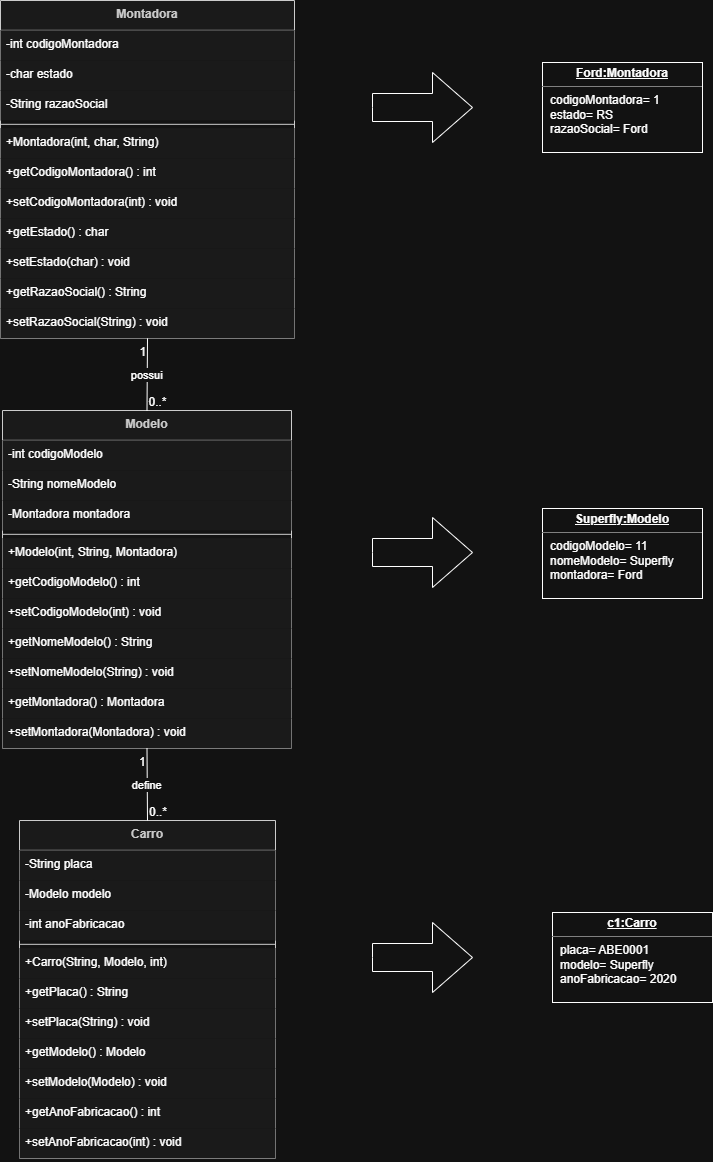

The diagram above was exported from draw.io. Its source (the exported page's mxGraphModel, read from the mxfile embedded in the PNG):
<mxGraphModel dx="1945" dy="862" grid="1" gridSize="10" guides="1" tooltips="1" connect="1" arrows="1" fold="1" page="1" pageScale="1" pageWidth="827" pageHeight="1169" math="0" shadow="0">
  <root>
    <mxCell id="0" />
    <mxCell id="1" parent="0" />
    <mxCell id="2" parent="1" style="swimlane;fontStyle=1;align=center;verticalAlign=top;childLayout=stackLayout;horizontal=1;startSize=29.818181818181817;horizontalStack=0;resizeParent=1;resizeParentMax=0;resizeLast=0;collapsible=0;marginBottom=0;fillColor=light-dark(#EEEEEE,#1A1A1A);strokeColor=light-dark(#999999,#cccccc);fontColor=light-dark(#333333,#cccccc);" value="Montadora" vertex="1">
      <mxGeometry height="337.8181818181818" width="294" x="8" y="8" as="geometry" />
    </mxCell>
    <mxCell id="3" parent="2" style="text;strokeColor=none;fillColor=light-dark(#EEEEEE,#1A1A1A);align=left;verticalAlign=top;spacingLeft=4;spacingRight=4;overflow=hidden;rotatable=0;points=[[0,0.5],[1,0.5]];portConstraint=eastwest;" value="-int codigoMontadora" vertex="1">
      <mxGeometry height="30" width="294" y="29.818181818181817" as="geometry" />
    </mxCell>
    <mxCell id="4" parent="2" style="text;strokeColor=none;fillColor=light-dark(#EEEEEE,#1A1A1A);align=left;verticalAlign=top;spacingLeft=4;spacingRight=4;overflow=hidden;rotatable=0;points=[[0,0.5],[1,0.5]];portConstraint=eastwest;" value="-char estado" vertex="1">
      <mxGeometry height="30" width="294" y="59.81818181818181" as="geometry" />
    </mxCell>
    <mxCell id="5" parent="2" style="text;strokeColor=none;fillColor=light-dark(#EEEEEE,#1A1A1A);align=left;verticalAlign=top;spacingLeft=4;spacingRight=4;overflow=hidden;rotatable=0;points=[[0,0.5],[1,0.5]];portConstraint=eastwest;" value="-String razaoSocial" vertex="1">
      <mxGeometry height="30" width="294" y="89.81818181818181" as="geometry" />
    </mxCell>
    <mxCell id="6" parent="2" style="line;strokeWidth=1;fillColor=light-dark(#EEEEEE,#1A1A1A);align=left;verticalAlign=middle;spacingTop=-1;spacingLeft=3;spacingRight=3;rotatable=0;labelPosition=right;points=[];portConstraint=eastwest;strokeColor=inherit;" vertex="1">
      <mxGeometry height="8" width="294" y="119.81818181818181" as="geometry" />
    </mxCell>
    <mxCell id="7" parent="2" style="text;strokeColor=none;fillColor=light-dark(#EEEEEE,#1A1A1A);align=left;verticalAlign=top;spacingLeft=4;spacingRight=4;overflow=hidden;rotatable=0;points=[[0,0.5],[1,0.5]];portConstraint=eastwest;" value="+Montadora(int, char, String)" vertex="1">
      <mxGeometry height="30" width="294" y="127.81818181818181" as="geometry" />
    </mxCell>
    <mxCell id="8" parent="2" style="text;strokeColor=none;fillColor=light-dark(#EEEEEE,#1A1A1A);align=left;verticalAlign=top;spacingLeft=4;spacingRight=4;overflow=hidden;rotatable=0;points=[[0,0.5],[1,0.5]];portConstraint=eastwest;" value="+getCodigoMontadora() : int" vertex="1">
      <mxGeometry height="30" width="294" y="157.8181818181818" as="geometry" />
    </mxCell>
    <mxCell id="9" parent="2" style="text;strokeColor=none;fillColor=light-dark(#EEEEEE,#1A1A1A);align=left;verticalAlign=top;spacingLeft=4;spacingRight=4;overflow=hidden;rotatable=0;points=[[0,0.5],[1,0.5]];portConstraint=eastwest;" value="+setCodigoMontadora(int) : void" vertex="1">
      <mxGeometry height="30" width="294" y="187.8181818181818" as="geometry" />
    </mxCell>
    <mxCell id="10" parent="2" style="text;strokeColor=none;fillColor=light-dark(#EEEEEE,#1A1A1A);align=left;verticalAlign=top;spacingLeft=4;spacingRight=4;overflow=hidden;rotatable=0;points=[[0,0.5],[1,0.5]];portConstraint=eastwest;" value="+getEstado() : char" vertex="1">
      <mxGeometry height="30" width="294" y="217.8181818181818" as="geometry" />
    </mxCell>
    <mxCell id="11" parent="2" style="text;strokeColor=none;fillColor=light-dark(#EEEEEE,#1A1A1A);align=left;verticalAlign=top;spacingLeft=4;spacingRight=4;overflow=hidden;rotatable=0;points=[[0,0.5],[1,0.5]];portConstraint=eastwest;" value="+setEstado(char) : void" vertex="1">
      <mxGeometry height="30" width="294" y="247.8181818181818" as="geometry" />
    </mxCell>
    <mxCell id="12" parent="2" style="text;strokeColor=none;fillColor=light-dark(#EEEEEE,#1A1A1A);align=left;verticalAlign=top;spacingLeft=4;spacingRight=4;overflow=hidden;rotatable=0;points=[[0,0.5],[1,0.5]];portConstraint=eastwest;" value="+getRazaoSocial() : String" vertex="1">
      <mxGeometry height="30" width="294" y="277.8181818181818" as="geometry" />
    </mxCell>
    <mxCell id="13" parent="2" style="text;strokeColor=none;fillColor=light-dark(#EEEEEE,#1A1A1A);align=left;verticalAlign=top;spacingLeft=4;spacingRight=4;overflow=hidden;rotatable=0;points=[[0,0.5],[1,0.5]];portConstraint=eastwest;" value="+setRazaoSocial(String) : void" vertex="1">
      <mxGeometry height="30" width="294" y="307.8181818181818" as="geometry" />
    </mxCell>
    <mxCell id="14" parent="1" style="swimlane;fontStyle=1;align=center;verticalAlign=top;childLayout=stackLayout;horizontal=1;startSize=29.818181818181817;horizontalStack=0;resizeParent=1;resizeParentMax=0;resizeLast=0;collapsible=0;marginBottom=0;fillColor=light-dark(#EEEEEE,#1A1A1A);strokeColor=light-dark(#999999,#cccccc);fontColor=light-dark(#333333,#cccccc);" value="Modelo" vertex="1">
      <mxGeometry height="337.8181818181818" width="289" x="10" y="418" as="geometry" />
    </mxCell>
    <mxCell id="15" parent="14" style="text;strokeColor=none;fillColor=light-dark(#EEEEEE,#1A1A1A);align=left;verticalAlign=top;spacingLeft=4;spacingRight=4;overflow=hidden;rotatable=0;points=[[0,0.5],[1,0.5]];portConstraint=eastwest;" value="-int codigoModelo" vertex="1">
      <mxGeometry height="30" width="289" y="29.818181818181817" as="geometry" />
    </mxCell>
    <mxCell id="16" parent="14" style="text;strokeColor=none;fillColor=light-dark(#EEEEEE,#1A1A1A);align=left;verticalAlign=top;spacingLeft=4;spacingRight=4;overflow=hidden;rotatable=0;points=[[0,0.5],[1,0.5]];portConstraint=eastwest;" value="-String nomeModelo" vertex="1">
      <mxGeometry height="30" width="289" y="59.81818181818181" as="geometry" />
    </mxCell>
    <mxCell id="17" parent="14" style="text;strokeColor=none;fillColor=light-dark(#EEEEEE,#1A1A1A);align=left;verticalAlign=top;spacingLeft=4;spacingRight=4;overflow=hidden;rotatable=0;points=[[0,0.5],[1,0.5]];portConstraint=eastwest;" value="-Montadora montadora" vertex="1">
      <mxGeometry height="30" width="289" y="89.81818181818181" as="geometry" />
    </mxCell>
    <mxCell id="18" parent="14" style="line;strokeWidth=1;fillColor=light-dark(#EEEEEE,#1A1A1A);align=left;verticalAlign=middle;spacingTop=-1;spacingLeft=3;spacingRight=3;rotatable=0;labelPosition=right;points=[];portConstraint=eastwest;strokeColor=inherit;" vertex="1">
      <mxGeometry height="8" width="289" y="119.81818181818181" as="geometry" />
    </mxCell>
    <mxCell id="19" parent="14" style="text;strokeColor=none;fillColor=light-dark(#EEEEEE,#1A1A1A);align=left;verticalAlign=top;spacingLeft=4;spacingRight=4;overflow=hidden;rotatable=0;points=[[0,0.5],[1,0.5]];portConstraint=eastwest;" value="+Modelo(int, String, Montadora)" vertex="1">
      <mxGeometry height="30" width="289" y="127.81818181818181" as="geometry" />
    </mxCell>
    <mxCell id="20" parent="14" style="text;strokeColor=none;fillColor=light-dark(#EEEEEE,#1A1A1A);align=left;verticalAlign=top;spacingLeft=4;spacingRight=4;overflow=hidden;rotatable=0;points=[[0,0.5],[1,0.5]];portConstraint=eastwest;" value="+getCodigoModelo() : int" vertex="1">
      <mxGeometry height="30" width="289" y="157.8181818181818" as="geometry" />
    </mxCell>
    <mxCell id="21" parent="14" style="text;strokeColor=none;fillColor=light-dark(#EEEEEE,#1A1A1A);align=left;verticalAlign=top;spacingLeft=4;spacingRight=4;overflow=hidden;rotatable=0;points=[[0,0.5],[1,0.5]];portConstraint=eastwest;" value="+setCodigoModelo(int) : void" vertex="1">
      <mxGeometry height="30" width="289" y="187.8181818181818" as="geometry" />
    </mxCell>
    <mxCell id="22" parent="14" style="text;strokeColor=none;fillColor=light-dark(#EEEEEE,#1A1A1A);align=left;verticalAlign=top;spacingLeft=4;spacingRight=4;overflow=hidden;rotatable=0;points=[[0,0.5],[1,0.5]];portConstraint=eastwest;" value="+getNomeModelo() : String" vertex="1">
      <mxGeometry height="30" width="289" y="217.8181818181818" as="geometry" />
    </mxCell>
    <mxCell id="23" parent="14" style="text;strokeColor=none;fillColor=light-dark(#EEEEEE,#1A1A1A);align=left;verticalAlign=top;spacingLeft=4;spacingRight=4;overflow=hidden;rotatable=0;points=[[0,0.5],[1,0.5]];portConstraint=eastwest;" value="+setNomeModelo(String) : void" vertex="1">
      <mxGeometry height="30" width="289" y="247.8181818181818" as="geometry" />
    </mxCell>
    <mxCell id="24" parent="14" style="text;strokeColor=none;fillColor=light-dark(#EEEEEE,#1A1A1A);align=left;verticalAlign=top;spacingLeft=4;spacingRight=4;overflow=hidden;rotatable=0;points=[[0,0.5],[1,0.5]];portConstraint=eastwest;" value="+getMontadora() : Montadora" vertex="1">
      <mxGeometry height="30" width="289" y="277.8181818181818" as="geometry" />
    </mxCell>
    <mxCell id="25" parent="14" style="text;strokeColor=none;fillColor=light-dark(#EEEEEE,#1A1A1A);align=left;verticalAlign=top;spacingLeft=4;spacingRight=4;overflow=hidden;rotatable=0;points=[[0,0.5],[1,0.5]];portConstraint=eastwest;" value="+setMontadora(Montadora) : void" vertex="1">
      <mxGeometry height="30" width="289" y="307.8181818181818" as="geometry" />
    </mxCell>
    <mxCell id="26" parent="1" style="swimlane;fontStyle=1;align=center;verticalAlign=top;childLayout=stackLayout;horizontal=1;startSize=29.818181818181817;horizontalStack=0;resizeParent=1;resizeParentMax=0;resizeLast=0;collapsible=0;marginBottom=0;fillColor=light-dark(#EEEEEE,#1A1A1A);strokeColor=light-dark(#999999,#cccccc);fontColor=light-dark(#333333,#cccccc);" value="Carro" vertex="1">
      <mxGeometry height="337.8181818181818" width="256" x="27" y="828" as="geometry" />
    </mxCell>
    <mxCell id="27" parent="26" style="text;strokeColor=none;fillColor=light-dark(#EEEEEE,#1A1A1A);align=left;verticalAlign=top;spacingLeft=4;spacingRight=4;overflow=hidden;rotatable=0;points=[[0,0.5],[1,0.5]];portConstraint=eastwest;" value="-String placa" vertex="1">
      <mxGeometry height="30" width="256" y="29.818181818181817" as="geometry" />
    </mxCell>
    <mxCell id="28" parent="26" style="text;strokeColor=none;fillColor=light-dark(#EEEEEE,#1A1A1A);align=left;verticalAlign=top;spacingLeft=4;spacingRight=4;overflow=hidden;rotatable=0;points=[[0,0.5],[1,0.5]];portConstraint=eastwest;" value="-Modelo modelo" vertex="1">
      <mxGeometry height="30" width="256" y="59.81818181818181" as="geometry" />
    </mxCell>
    <mxCell id="29" parent="26" style="text;strokeColor=none;fillColor=light-dark(#EEEEEE,#1A1A1A);align=left;verticalAlign=top;spacingLeft=4;spacingRight=4;overflow=hidden;rotatable=0;points=[[0,0.5],[1,0.5]];portConstraint=eastwest;" value="-int anoFabricacao" vertex="1">
      <mxGeometry height="30" width="256" y="89.81818181818181" as="geometry" />
    </mxCell>
    <mxCell id="30" parent="26" style="line;strokeWidth=1;fillColor=light-dark(#EEEEEE,#1A1A1A);align=left;verticalAlign=middle;spacingTop=-1;spacingLeft=3;spacingRight=3;rotatable=0;labelPosition=right;points=[];portConstraint=eastwest;strokeColor=inherit;" vertex="1">
      <mxGeometry height="8" width="256" y="119.81818181818181" as="geometry" />
    </mxCell>
    <mxCell id="31" parent="26" style="text;strokeColor=none;fillColor=light-dark(#EEEEEE,#1A1A1A);align=left;verticalAlign=top;spacingLeft=4;spacingRight=4;overflow=hidden;rotatable=0;points=[[0,0.5],[1,0.5]];portConstraint=eastwest;" value="+Carro(String, Modelo, int)" vertex="1">
      <mxGeometry height="30" width="256" y="127.81818181818181" as="geometry" />
    </mxCell>
    <mxCell id="32" parent="26" style="text;strokeColor=none;fillColor=light-dark(#EEEEEE,#1A1A1A);align=left;verticalAlign=top;spacingLeft=4;spacingRight=4;overflow=hidden;rotatable=0;points=[[0,0.5],[1,0.5]];portConstraint=eastwest;" value="+getPlaca() : String" vertex="1">
      <mxGeometry height="30" width="256" y="157.8181818181818" as="geometry" />
    </mxCell>
    <mxCell id="33" parent="26" style="text;strokeColor=none;fillColor=light-dark(#EEEEEE,#1A1A1A);align=left;verticalAlign=top;spacingLeft=4;spacingRight=4;overflow=hidden;rotatable=0;points=[[0,0.5],[1,0.5]];portConstraint=eastwest;" value="+setPlaca(String) : void" vertex="1">
      <mxGeometry height="30" width="256" y="187.8181818181818" as="geometry" />
    </mxCell>
    <mxCell id="34" parent="26" style="text;strokeColor=none;fillColor=light-dark(#EEEEEE,#1A1A1A);align=left;verticalAlign=top;spacingLeft=4;spacingRight=4;overflow=hidden;rotatable=0;points=[[0,0.5],[1,0.5]];portConstraint=eastwest;" value="+getModelo() : Modelo" vertex="1">
      <mxGeometry height="30" width="256" y="217.8181818181818" as="geometry" />
    </mxCell>
    <mxCell id="35" parent="26" style="text;strokeColor=none;fillColor=light-dark(#EEEEEE,#1A1A1A);align=left;verticalAlign=top;spacingLeft=4;spacingRight=4;overflow=hidden;rotatable=0;points=[[0,0.5],[1,0.5]];portConstraint=eastwest;" value="+setModelo(Modelo) : void" vertex="1">
      <mxGeometry height="30" width="256" y="247.8181818181818" as="geometry" />
    </mxCell>
    <mxCell id="36" parent="26" style="text;strokeColor=none;fillColor=light-dark(#EEEEEE,#1A1A1A);align=left;verticalAlign=top;spacingLeft=4;spacingRight=4;overflow=hidden;rotatable=0;points=[[0,0.5],[1,0.5]];portConstraint=eastwest;" value="+getAnoFabricacao() : int" vertex="1">
      <mxGeometry height="30" width="256" y="277.8181818181818" as="geometry" />
    </mxCell>
    <mxCell id="37" parent="26" style="text;strokeColor=none;fillColor=light-dark(#EEEEEE,#1A1A1A);align=left;verticalAlign=top;spacingLeft=4;spacingRight=4;overflow=hidden;rotatable=0;points=[[0,0.5],[1,0.5]];portConstraint=eastwest;" value="+setAnoFabricacao(int) : void" vertex="1">
      <mxGeometry height="30" width="256" y="307.8181818181818" as="geometry" />
    </mxCell>
    <mxCell id="38" edge="1" parent="1" source="2" style="curved=1;startArrow=none;endArrow=none;exitX=0.5;exitY=1;entryX=0.5;entryY=0;fillColor=light-dark(#EEEEEE,#1A1A1A);" target="14" value="possui">
      <mxGeometry relative="1" as="geometry">
        <Array as="points" />
      </mxGeometry>
    </mxCell>
    <mxCell id="39" parent="38" style="edgeLabel;resizable=0;labelBackgroundColor=none;fontSize=12;align=right;verticalAlign=top;fillColor=light-dark(#EEEEEE,#1A1A1A);" value="1" vertex="1">
      <mxGeometry relative="1" x="-1" as="geometry" />
    </mxCell>
    <mxCell id="40" parent="38" style="edgeLabel;resizable=0;labelBackgroundColor=none;fontSize=12;align=left;verticalAlign=bottom;fillColor=light-dark(#EEEEEE,#1A1A1A);" value="0..*" vertex="1">
      <mxGeometry relative="1" x="1" as="geometry" />
    </mxCell>
    <mxCell id="41" edge="1" parent="1" source="14" style="curved=1;startArrow=none;endArrow=none;exitX=0.5;exitY=1;entryX=0.5;entryY=0;fillColor=light-dark(#EEEEEE,#1A1A1A);" target="26" value="define">
      <mxGeometry relative="1" as="geometry">
        <Array as="points" />
      </mxGeometry>
    </mxCell>
    <mxCell id="42" parent="41" style="edgeLabel;resizable=0;labelBackgroundColor=none;fontSize=12;align=right;verticalAlign=top;fillColor=light-dark(#EEEEEE,#1A1A1A);" value="1" vertex="1">
      <mxGeometry relative="1" x="-1" as="geometry" />
    </mxCell>
    <mxCell id="43" parent="41" style="edgeLabel;resizable=0;labelBackgroundColor=none;fontSize=12;align=left;verticalAlign=bottom;fillColor=light-dark(#EEEEEE,#1A1A1A);" value="0..*" vertex="1">
      <mxGeometry relative="1" x="1" as="geometry" />
    </mxCell>
    <mxCell id="8hhqerktMmUpWi9UIyIl-64" parent="1" style="verticalAlign=top;align=left;overflow=fill;html=1;whiteSpace=wrap;" value="&lt;p style=&quot;margin:0px;margin-top:4px;text-align:center;text-decoration:underline;&quot;&gt;&lt;b&gt;Ford:Montadora&lt;/b&gt;&lt;/p&gt;&lt;hr size=&quot;1&quot; style=&quot;border-style:solid;&quot;&gt;&lt;p style=&quot;margin:0px;margin-left:8px;&quot;&gt;codigoMontadora= 1&lt;br&gt;estado= RS&lt;br&gt;razaoSocial= Ford&lt;/p&gt;" vertex="1">
      <mxGeometry height="90" width="160" x="550" y="70" as="geometry" />
    </mxCell>
    <mxCell id="8hhqerktMmUpWi9UIyIl-65" parent="1" style="html=1;shadow=0;dashed=0;align=center;verticalAlign=middle;shape=mxgraph.arrows2.arrow;dy=0.6;dx=40;notch=0;" value="" vertex="1">
      <mxGeometry height="70" width="100" x="380" y="80" as="geometry" />
    </mxCell>
    <mxCell id="8hhqerktMmUpWi9UIyIl-66" parent="1" style="verticalAlign=top;align=left;overflow=fill;html=1;whiteSpace=wrap;" value="&lt;p style=&quot;margin:0px;margin-top:4px;text-align:center;text-decoration:underline;&quot;&gt;&lt;b&gt;Superfly:Modelo&lt;/b&gt;&lt;/p&gt;&lt;hr size=&quot;1&quot; style=&quot;border-style:solid;&quot;&gt;&lt;p style=&quot;margin:0px;margin-left:8px;&quot;&gt;codigoModelo= 11&lt;br&gt;nomeModelo= Superfly&lt;br&gt;montadora= Ford&lt;/p&gt;" vertex="1">
      <mxGeometry height="90" width="160" x="550" y="516" as="geometry" />
    </mxCell>
    <mxCell id="8hhqerktMmUpWi9UIyIl-67" parent="1" style="html=1;shadow=0;dashed=0;align=center;verticalAlign=middle;shape=mxgraph.arrows2.arrow;dy=0.6;dx=40;notch=0;" value="" vertex="1">
      <mxGeometry height="70" width="100" x="380" y="525" as="geometry" />
    </mxCell>
    <mxCell id="8hhqerktMmUpWi9UIyIl-72" parent="1" style="verticalAlign=top;align=left;overflow=fill;html=1;whiteSpace=wrap;" value="&lt;p style=&quot;margin:0px;margin-top:4px;text-align:center;text-decoration:underline;&quot;&gt;&lt;b&gt;c1:Carro&lt;/b&gt;&lt;/p&gt;&lt;hr size=&quot;1&quot; style=&quot;border-style:solid;&quot;&gt;&lt;p style=&quot;margin:0px;margin-left:8px;&quot;&gt;placa= ABE0001&lt;br&gt;modelo= Superfly&lt;br&gt;anoFabricacao= 2020&lt;/p&gt;" vertex="1">
      <mxGeometry height="90" width="160" x="560" y="920" as="geometry" />
    </mxCell>
    <mxCell id="8hhqerktMmUpWi9UIyIl-73" parent="1" style="html=1;shadow=0;dashed=0;align=center;verticalAlign=middle;shape=mxgraph.arrows2.arrow;dy=0.6;dx=40;notch=0;" value="" vertex="1">
      <mxGeometry height="70" width="100" x="380" y="930" as="geometry" />
    </mxCell>
  </root>
</mxGraphModel>